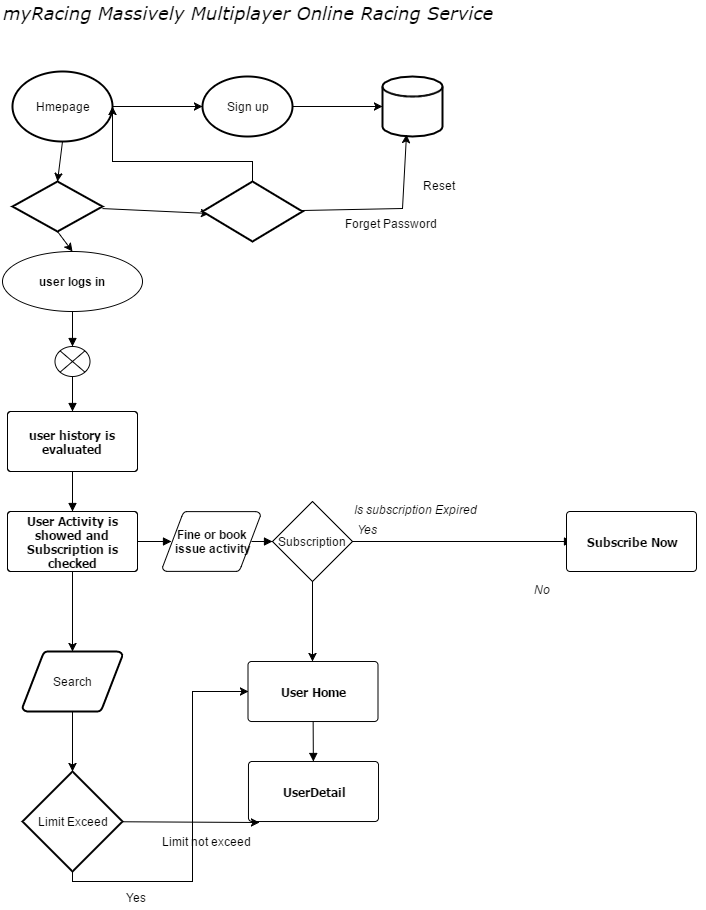

The diagram above was exported from draw.io. Its source (the exported page's mxGraphModel, read from the mxfile embedded in the PNG):
<mxGraphModel dx="1112" dy="901" grid="1" gridSize="10" guides="1" tooltips="1" connect="1" arrows="1" fold="1" page="0" pageScale="1" pageWidth="826" pageHeight="1169" background="none" math="0" shadow="0">
  <root>
    <mxCell id="0" style=";html=1;" />
    <mxCell id="1" style=";html=1;" parent="0" />
    <mxCell id="2" value="user logs in" style="shape=mxgraph.flowchart.start_1;fillColor=#FFFFFF;strokeColor=#000000;strokeWidth=1;gradientColor=none;gradientDirection=north;html=1;fontColor=#000000;fontStyle=1" parent="1" vertex="1">
      <mxGeometry x="50" y="90" width="140" height="60" as="geometry" />
    </mxCell>
    <mxCell id="3" value="user history is evaluated" style="shape=mxgraph.flowchart.process;fillColor=#FFFFFF;strokeColor=#000000;strokeWidth=1;whiteSpace=wrap;gradientColor=none;gradientDirection=north;fontColor=#000000;fontStyle=1;fontFamily=Tahoma;html=1;" parent="1" vertex="1">
      <mxGeometry x="55" y="250" width="130" height="60" as="geometry" />
    </mxCell>
    <mxCell id="76" style="edgeStyle=none;rounded=0;html=1;jettySize=auto;orthogonalLoop=1;" edge="1" parent="1" source="4" target="75">
      <mxGeometry relative="1" as="geometry" />
    </mxCell>
    <mxCell id="4" value="User Activity is showed and Subscription is checked" style="shape=mxgraph.flowchart.process;fillColor=#FFFFFF;strokeColor=#000000;strokeWidth=1;whiteSpace=wrap;gradientColor=none;gradientDirection=north;fontColor=#000000;fontStyle=1;fontFamily=Tahoma;html=1;" parent="1" vertex="1">
      <mxGeometry x="55" y="350" width="130" height="60" as="geometry" />
    </mxCell>
    <mxCell id="5" value="" style="shape=mxgraph.flowchart.or;fillColor=#FFFFFF;strokeColor=#000000;strokeWidth=1;html=1;gradientColor=none;fontColor=#000000;" parent="1" vertex="1">
      <mxGeometry x="102.5" y="185" width="35" height="30" as="geometry" />
    </mxCell>
    <mxCell id="7" value="Fine or book&lt;div&gt;&amp;nbsp;issue activity&lt;/div&gt;" style="shape=mxgraph.flowchart.data;fillColor=#FFFFFF;strokeColor=#000000;strokeWidth=1;gradientColor=none;gradientDirection=north;fontColor=#000000;fontStyle=1;html=1;" parent="1" vertex="1">
      <mxGeometry x="210" y="350" width="98" height="60" as="geometry" />
    </mxCell>
    <mxCell id="74" value="" style="edgeStyle=none;rounded=0;html=1;jettySize=auto;orthogonalLoop=1;" edge="1" parent="1" source="8">
      <mxGeometry relative="1" as="geometry">
        <mxPoint x="360" y="500" as="targetPoint" />
      </mxGeometry>
    </mxCell>
    <mxCell id="8" value="Subscription" style="shape=mxgraph.flowchart.decision;fillColor=#FFFFFF;strokeColor=#000000;strokeWidth=1;gradientColor=none;gradientDirection=north;html=1;fontColor=#000000;" parent="1" vertex="1">
      <mxGeometry x="320" y="340" width="80" height="80" as="geometry" />
    </mxCell>
    <mxCell id="9" value="Is subscription Expired" style="text;spacingTop=-5;fontColor=#000000;fontStyle=2;html=1;gradientColor=none;fillColor=none;strokeColor=none;strokeWidth=1;" parent="1" vertex="1">
      <mxGeometry x="400" y="340" width="91" height="20" as="geometry" />
    </mxCell>
    <mxCell id="12" value="" style="endArrow=block;strokeColor=#000000;strokeWidth=1;html=1;labelBackgroundColor=none;fontColor=#000000;" parent="1" source="2" target="5" edge="1">
      <mxGeometry relative="1" as="geometry" />
    </mxCell>
    <mxCell id="13" value="" style="endArrow=block;strokeColor=#000000;strokeWidth=1;html=1;labelBackgroundColor=none;fontColor=#000000;" parent="1" source="5" target="3" edge="1">
      <mxGeometry relative="1" as="geometry" />
    </mxCell>
    <mxCell id="14" value="" style="endArrow=block;strokeColor=#000000;strokeWidth=1;html=1;labelBackgroundColor=none;fontColor=#000000;" parent="1" source="3" target="4" edge="1">
      <mxGeometry relative="1" as="geometry" />
    </mxCell>
    <mxCell id="15" value="" style="endArrow=block;entryX=0.095;entryY=0.5;entryPerimeter=0;strokeColor=#000000;strokeWidth=1;html=1;labelBackgroundColor=none;fontColor=#000000;" parent="1" source="4" target="7" edge="1">
      <mxGeometry relative="1" as="geometry" />
    </mxCell>
    <mxCell id="16" value="" style="endArrow=block;exitX=0.905;exitY=0.5;exitPerimeter=0;strokeColor=#000000;strokeWidth=1;html=1;labelBackgroundColor=none;fontColor=#000000;" parent="1" source="7" target="8" edge="1">
      <mxGeometry relative="1" as="geometry" />
    </mxCell>
    <mxCell id="18" value="" style="endArrow=block;strokeColor=#000000;strokeWidth=1;html=1;labelBackgroundColor=none;fontColor=#000000;" parent="1" source="8" edge="1">
      <mxGeometry relative="1" as="geometry">
        <mxPoint x="620" y="380" as="targetPoint" />
      </mxGeometry>
    </mxCell>
    <mxCell id="23" value="Subscribe Now" style="shape=mxgraph.flowchart.process;fillColor=#FFFFFF;strokeColor=#000000;strokeWidth=1;whiteSpace=wrap;gradientColor=none;gradientDirection=north;fontColor=#000000;fontStyle=1;fontFamily=Tahoma;html=1;" parent="1" vertex="1">
      <mxGeometry x="614" y="350" width="130" height="60" as="geometry" />
    </mxCell>
    <mxCell id="28" value="User Home" style="shape=mxgraph.flowchart.process;fillColor=#FFFFFF;strokeColor=#000000;strokeWidth=1;whiteSpace=wrap;gradientColor=none;gradientDirection=north;fontColor=#000000;fontStyle=1;fontFamily=Tahoma;html=1;" parent="1" vertex="1">
      <mxGeometry x="295.5" y="500" width="130" height="60" as="geometry" />
    </mxCell>
    <mxCell id="30" value="Yes" style="text;spacingTop=-5;fontColor=#000000;fontStyle=2;html=1;gradientColor=none;fillColor=none;strokeColor=none;strokeWidth=1;" parent="1" vertex="1">
      <mxGeometry x="402.5" y="360" width="67.5" height="20" as="geometry" />
    </mxCell>
    <mxCell id="33" value="No" style="text;spacingTop=-5;fontColor=#000000;fontStyle=2;html=1;gradientColor=none;fillColor=none;strokeColor=none;strokeWidth=1;" parent="1" vertex="1">
      <mxGeometry x="580" y="420" width="67.5" height="20" as="geometry" />
    </mxCell>
    <mxCell id="34" value="UserDetail" style="shape=mxgraph.flowchart.process;fillColor=#FFFFFF;strokeColor=#000000;strokeWidth=1;whiteSpace=wrap;gradientColor=none;gradientDirection=north;fontColor=#000000;fontStyle=1;fontFamily=Tahoma;html=1;" parent="1" vertex="1">
      <mxGeometry x="296" y="600" width="130" height="60" as="geometry" />
    </mxCell>
    <mxCell id="46" value="" style="endArrow=block;strokeColor=#000000;strokeWidth=1;html=1;labelBackgroundColor=none;fontColor=#000000;" parent="1" source="28" target="34" edge="1">
      <mxGeometry relative="1" as="geometry" />
    </mxCell>
    <mxCell id="53" value="myRacing Massively Multiplayer Online Racing Service" style="text;spacingTop=-5;fontColor=#000000;fontSize=18;fontStyle=2;fontFamily=Verdana;html=1;gradientColor=none;fillColor=none;strokeColor=none;strokeWidth=1;" parent="1" vertex="1">
      <mxGeometry x="49" y="-160" width="703" height="20" as="geometry" />
    </mxCell>
    <mxCell id="58" style="edgeStyle=none;rounded=0;html=1;exitX=1;exitY=0.5;exitPerimeter=0;entryX=0;entryY=0.5;entryPerimeter=0;jettySize=auto;orthogonalLoop=1;" edge="1" parent="1" source="54" target="57">
      <mxGeometry relative="1" as="geometry" />
    </mxCell>
    <mxCell id="62" style="edgeStyle=none;rounded=0;html=1;exitX=0.5;exitY=1;exitPerimeter=0;entryX=0.5;entryY=0;entryPerimeter=0;jettySize=auto;orthogonalLoop=1;" edge="1" parent="1" source="54" target="60">
      <mxGeometry relative="1" as="geometry" />
    </mxCell>
    <mxCell id="54" value="Hmepage" style="strokeWidth=2;html=1;shape=mxgraph.flowchart.start_1;whiteSpace=wrap;" vertex="1" parent="1">
      <mxGeometry x="60" y="-90" width="100" height="70" as="geometry" />
    </mxCell>
    <mxCell id="56" value="" style="strokeWidth=2;html=1;shape=mxgraph.flowchart.database;whiteSpace=wrap;" vertex="1" parent="1">
      <mxGeometry x="430" y="-85" width="60" height="60" as="geometry" />
    </mxCell>
    <mxCell id="59" style="edgeStyle=none;rounded=0;html=1;entryX=0;entryY=0.5;entryPerimeter=0;jettySize=auto;orthogonalLoop=1;" edge="1" parent="1" source="57" target="56">
      <mxGeometry relative="1" as="geometry" />
    </mxCell>
    <mxCell id="57" value="Sign up" style="strokeWidth=2;html=1;shape=mxgraph.flowchart.start_1;whiteSpace=wrap;" vertex="1" parent="1">
      <mxGeometry x="250" y="-85" width="90" height="60" as="geometry" />
    </mxCell>
    <mxCell id="63" style="edgeStyle=none;rounded=0;html=1;exitX=0.5;exitY=1;exitPerimeter=0;entryX=0.5;entryY=0;entryPerimeter=0;jettySize=auto;orthogonalLoop=1;" edge="1" parent="1" source="60" target="2">
      <mxGeometry relative="1" as="geometry" />
    </mxCell>
    <mxCell id="67" style="edgeStyle=none;rounded=0;html=1;entryX=0.07;entryY=0.533;entryPerimeter=0;jettySize=auto;orthogonalLoop=1;" edge="1" parent="1" source="60" target="66">
      <mxGeometry relative="1" as="geometry" />
    </mxCell>
    <mxCell id="60" value="" style="strokeWidth=2;html=1;shape=mxgraph.flowchart.decision;whiteSpace=wrap;" vertex="1" parent="1">
      <mxGeometry x="60" y="20" width="90" height="50" as="geometry" />
    </mxCell>
    <mxCell id="61" style="edgeStyle=none;rounded=0;html=1;exitX=0.5;exitY=0;exitPerimeter=0;jettySize=auto;orthogonalLoop=1;" edge="1" parent="1" source="60" target="60">
      <mxGeometry relative="1" as="geometry" />
    </mxCell>
    <mxCell id="68" style="edgeStyle=none;rounded=0;html=1;entryX=0.4;entryY=0.967;entryPerimeter=0;jettySize=auto;orthogonalLoop=1;" edge="1" parent="1" source="66" target="56">
      <mxGeometry relative="1" as="geometry">
        <Array as="points">
          <mxPoint x="450" y="47" />
        </Array>
      </mxGeometry>
    </mxCell>
    <mxCell id="71" style="edgeStyle=none;rounded=0;html=1;jettySize=auto;orthogonalLoop=1;exitX=0.5;exitY=0;exitPerimeter=0;entryX=1;entryY=0.5;entryPerimeter=0;" edge="1" parent="1" source="66" target="54">
      <mxGeometry relative="1" as="geometry">
        <Array as="points">
          <mxPoint x="300" />
          <mxPoint x="160" />
        </Array>
      </mxGeometry>
    </mxCell>
    <mxCell id="66" value="" style="strokeWidth=2;html=1;shape=mxgraph.flowchart.decision;whiteSpace=wrap;" vertex="1" parent="1">
      <mxGeometry x="250" y="20" width="100" height="60" as="geometry" />
    </mxCell>
    <mxCell id="69" value="Forget Password" style="text;html=1;resizable=0;points=[];autosize=1;align=left;verticalAlign=top;spacingTop=-4;" vertex="1" parent="1">
      <mxGeometry x="391" y="53" width="110" height="20" as="geometry" />
    </mxCell>
    <mxCell id="70" value="Reset" style="text;html=1;resizable=0;points=[];autosize=1;align=left;verticalAlign=top;spacingTop=-4;" vertex="1" parent="1">
      <mxGeometry x="469" y="15" width="50" height="20" as="geometry" />
    </mxCell>
    <mxCell id="78" style="edgeStyle=none;rounded=0;html=1;jettySize=auto;orthogonalLoop=1;" edge="1" parent="1" source="75" target="77">
      <mxGeometry relative="1" as="geometry" />
    </mxCell>
    <mxCell id="75" value="Search" style="strokeWidth=2;html=1;shape=mxgraph.flowchart.data;whiteSpace=wrap;" vertex="1" parent="1">
      <mxGeometry x="70" y="490" width="100" height="60" as="geometry" />
    </mxCell>
    <mxCell id="79" style="edgeStyle=none;rounded=0;html=1;entryX=0.085;entryY=1.017;entryPerimeter=0;jettySize=auto;orthogonalLoop=1;" edge="1" parent="1" source="77" target="34">
      <mxGeometry relative="1" as="geometry" />
    </mxCell>
    <mxCell id="83" style="edgeStyle=none;rounded=0;html=1;entryX=0;entryY=0.5;entryPerimeter=0;jettySize=auto;orthogonalLoop=1;exitX=0.5;exitY=1;exitPerimeter=0;" edge="1" parent="1" source="77" target="28">
      <mxGeometry relative="1" as="geometry">
        <Array as="points">
          <mxPoint x="120" y="720" />
          <mxPoint x="240" y="720" />
          <mxPoint x="240" y="530" />
        </Array>
      </mxGeometry>
    </mxCell>
    <mxCell id="77" value="Limit Exceed" style="strokeWidth=2;html=1;shape=mxgraph.flowchart.decision;whiteSpace=wrap;" vertex="1" parent="1">
      <mxGeometry x="70" y="610" width="100" height="100" as="geometry" />
    </mxCell>
    <mxCell id="80" value="Limit not exceed" style="text;html=1;resizable=0;points=[];autosize=1;align=left;verticalAlign=top;spacingTop=-4;" vertex="1" parent="1">
      <mxGeometry x="208" y="671" width="100" height="20" as="geometry" />
    </mxCell>
    <mxCell id="84" value="Yes" style="text;html=1;resizable=0;points=[];autosize=1;align=left;verticalAlign=top;spacingTop=-4;" vertex="1" parent="1">
      <mxGeometry x="172" y="727" width="40" height="20" as="geometry" />
    </mxCell>
  </root>
</mxGraphModel>